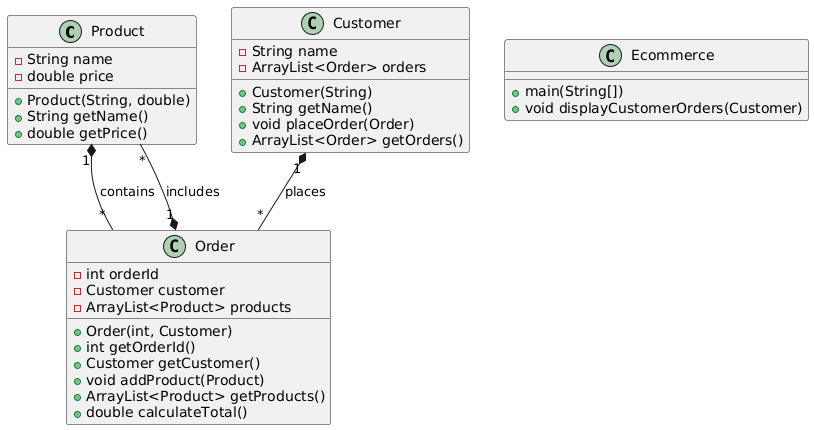

The diagram above was rendered by PlantUML. Its source (embedded in the PNG):
@startuml
class Product {
    - String name
    - double price
    + Product(String, double)
    + String getName()
    + double getPrice()
}

class Order {
    - int orderId
    - Customer customer
    - ArrayList<Product> products
    + Order(int, Customer)
    + int getOrderId()
    + Customer getCustomer()
    + void addProduct(Product)
    + ArrayList<Product> getProducts()
    + double calculateTotal()
}

class Customer {
    - String name
    - ArrayList<Order> orders
    + Customer(String)
    + String getName()
    + void placeOrder(Order)
    + ArrayList<Order> getOrders()
}

class Ecommerce {
    + main(String[])
    + void displayCustomerOrders(Customer)
}

Product "1" *-- "*" Order : contains
Customer "1" *-- "*" Order : places
Order "1" *-- "*" Product : includes
@enduml